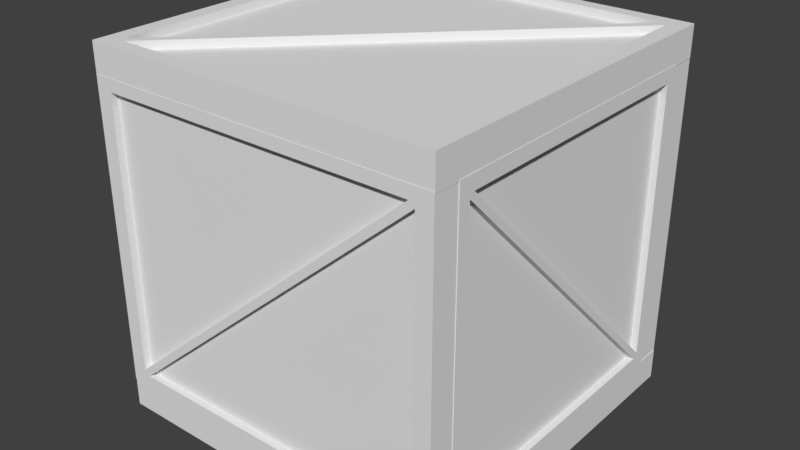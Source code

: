 # Source: woodenbox.blend  (saved by Blender 2.78.0; exported with 4.5.12 LTS)
import bpy
from mathutils import Matrix  # noqa: F401  (used for matrix-valued properties, if any)

bpy.ops.wm.read_factory_settings(use_empty=True)
scene = bpy.context.scene
scene.name = 'Scene'

# ---- collections
col_collection_1 = bpy.data.collections.new('Collection 1'); scene.collection.children.link(col_collection_1)

# ---- world
world_world = bpy.data.worlds.new('World'); scene.world = world_world
world_world.color = (0.05088, 0.05088, 0.05088)
world_world.use_sun_shadow = False
world_world.sun_shadow_jitter_overblur = 0.0
world_world.cycles.sampling_method = 'MANUAL'

# ---- meshes
me_cube_008 = bpy.data.meshes.new('Cube.008')
me_cube_008.from_pydata([(-1.0, -1.0, -1.0), (-1.0, -1.0, 1.0), (-1.0, 1.0, -1.0), (-1.0, 1.0, 1.0), (1.0, -1.0, -1.0), (1.0, -1.0, 1.0), (1.0, 1.0, -1.0), (1.0, 1.0, 1.0), (-1.0, -1.0, -0.9194), (-1.0, -1.0, 0.9194), (-1.0, 1.0, 0.9194), (-1.0, 1.0, -0.9194), (1.0, 1.0, 0.9194), (1.0, 1.0, -0.9194), (1.0, -1.0, 0.9194), (1.0, -1.0, -0.9194), (0.9081, 1.0, -1.0), (-0.9081, 1.0, -1.0), (-0.9081, 1.0, 1.0), (0.9081, 1.0, 1.0), (-0.9081, -1.0, -1.0), (0.9081, -1.0, -1.0), (0.9081, -1.0, 1.0), (-0.9081, -1.0, 1.0), (0.9081, -1.0, -0.9194), (-0.9081, -1.0, -0.9194), (0.9081, -1.0, 0.9194), (-0.9081, -1.0, 0.9194), (-0.9081, 1.0, -0.9194), (0.9081, 1.0, -0.9194), (-0.9081, 1.0, 0.9194), (0.9081, 1.0, 0.9194), (-1.0, 1.725, -0.9194), (-1.0, 1.725, -1.0), (-0.9081, 1.725, -1.0), (0.9081, 1.725, 1.0), (1.0, 1.725, 1.0), (1.0, 1.725, -0.9194), (1.0, 1.725, -1.0), (-1.0, 1.725, 1.0), (-1.0, 1.725, 0.9194), (1.0, 1.725, 0.9194), (0.9081, 1.725, -0.9194), (0.9081, 1.725, 0.9194), (0.9081, 1.725, -1.0), (-0.9081, 1.725, 1.0), (-0.9081, 1.725, -0.9194), (-0.9081, 1.725, 0.9194), (-0.8759, 1.0, -0.9194), (-0.9081, 1.0, -0.8876), (-0.8763, 1.725, -0.9194), (-0.9081, 1.725, -0.8876), (0.8763, 1.0, 0.9194), (0.9081, 1.0, 0.8876), (0.8763, 1.725, 0.9194), (0.9081, 1.725, 0.8876)], [], [(9, 1, 3, 10), (13, 6, 38, 37), (12, 7, 5, 14), (27, 23, 1, 9), (16, 6, 4, 21), (18, 3, 1, 23), (20, 25, 8, 0), (25, 27, 9, 8), (6, 13, 15, 4), (13, 12, 14, 15), (31, 30, 47, 43), (6, 16, 44, 38), (0, 8, 11, 2), (8, 9, 10, 11), (19, 7, 36, 35), (28, 30, 31, 29), (28, 29, 42, 46), (17, 2, 33, 34), (15, 14, 26, 24), (24, 26, 27, 25), (4, 15, 24, 21), (21, 24, 25, 20), (7, 19, 22, 5), (19, 18, 23, 22), (2, 17, 20, 0), (17, 16, 21, 20), (14, 5, 22, 26), (26, 22, 23, 27), (2, 11, 32, 33), (12, 13, 37, 41), (43, 35, 36, 41), (44, 42, 37, 38), (42, 43, 41, 37), (32, 40, 47, 46), (33, 32, 46, 34), (34, 46, 42, 44), (40, 39, 45, 47), (47, 45, 35, 43), (10, 3, 39, 40), (16, 17, 34, 44), (30, 28, 46, 47), (11, 10, 40, 32), (3, 18, 45, 39), (29, 31, 43, 42), (7, 12, 41, 36), (18, 19, 35, 45), (53, 48, 50, 55), (54, 55, 50, 51), (52, 54, 51, 49), (43, 55, 54), (46, 51, 50)])
me_cube_008.use_remesh_preserve_volume = False
me_cube_008.use_remesh_preserve_attributes = False
me_cube_008.use_mirror_vertex_groups = False
me_cube_008.update()
me_cube_007 = bpy.data.meshes.new('Cube.007')
me_cube_007.from_pydata([(-1.0, -1.0, -1.0), (-1.0, -1.0, 1.0), (-1.0, 1.0, -1.0), (-1.0, 1.0, 1.0), (1.0, -1.0, -1.0), (1.0, -1.0, 1.0), (1.0, 1.0, -1.0), (1.0, 1.0, 1.0), (-1.0, -1.0, -0.9194), (-1.0, -1.0, 0.9194), (-1.0, 1.0, 0.9194), (-1.0, 1.0, -0.9194), (1.0, 1.0, 0.9194), (1.0, 1.0, -0.9194), (1.0, -1.0, 0.9194), (1.0, -1.0, -0.9194), (0.9081, 1.0, -1.0), (-0.9081, 1.0, -1.0), (-0.9081, 1.0, 1.0), (0.9081, 1.0, 1.0), (-0.9081, -1.0, -1.0), (0.9081, -1.0, -1.0), (0.9081, -1.0, 1.0), (-0.9081, -1.0, 1.0), (0.9081, -1.0, -0.9194), (-0.9081, -1.0, -0.9194), (0.9081, -1.0, 0.9194), (-0.9081, -1.0, 0.9194), (-0.9081, 1.0, -0.9194), (0.9081, 1.0, -0.9194), (-0.9081, 1.0, 0.9194), (0.9081, 1.0, 0.9194), (-1.0, 1.725, -0.9194), (-1.0, 1.725, -1.0), (-0.9081, 1.725, -1.0), (0.9081, 1.725, 1.0), (1.0, 1.725, 1.0), (1.0, 1.725, -0.9194), (1.0, 1.725, -1.0), (-1.0, 1.725, 1.0), (-1.0, 1.725, 0.9194), (1.0, 1.725, 0.9194), (0.9081, 1.725, -0.9194), (0.9081, 1.725, 0.9194), (0.9081, 1.725, -1.0), (-0.9081, 1.725, 1.0), (-0.9081, 1.725, -0.9194), (-0.9081, 1.725, 0.9194), (-0.8759, 1.0, -0.9194), (-0.9081, 1.0, -0.8876), (-0.8763, 1.725, -0.9194), (-0.9081, 1.725, -0.8876), (0.8763, 1.0, 0.9194), (0.9081, 1.0, 0.8876), (0.8763, 1.725, 0.9194), (0.9081, 1.725, 0.8876)], [], [(9, 1, 3, 10), (13, 6, 38, 37), (12, 7, 5, 14), (27, 23, 1, 9), (16, 6, 4, 21), (18, 3, 1, 23), (20, 25, 8, 0), (25, 27, 9, 8), (6, 13, 15, 4), (13, 12, 14, 15), (31, 30, 47, 43), (6, 16, 44, 38), (0, 8, 11, 2), (8, 9, 10, 11), (19, 7, 36, 35), (28, 30, 31, 29), (28, 29, 42, 46), (17, 2, 33, 34), (15, 14, 26, 24), (24, 26, 27, 25), (4, 15, 24, 21), (21, 24, 25, 20), (7, 19, 22, 5), (19, 18, 23, 22), (2, 17, 20, 0), (17, 16, 21, 20), (14, 5, 22, 26), (26, 22, 23, 27), (2, 11, 32, 33), (12, 13, 37, 41), (43, 35, 36, 41), (44, 42, 37, 38), (42, 43, 41, 37), (32, 40, 47, 46), (33, 32, 46, 34), (34, 46, 42, 44), (40, 39, 45, 47), (47, 45, 35, 43), (10, 3, 39, 40), (16, 17, 34, 44), (30, 28, 46, 47), (11, 10, 40, 32), (3, 18, 45, 39), (29, 31, 43, 42), (7, 12, 41, 36), (18, 19, 35, 45), (53, 48, 50, 55), (54, 55, 50, 51), (52, 54, 51, 49), (43, 55, 54), (46, 51, 50)])
me_cube_007.use_remesh_preserve_volume = False
me_cube_007.use_remesh_preserve_attributes = False
me_cube_007.use_mirror_vertex_groups = False
me_cube_007.update()
me_cube_004 = bpy.data.meshes.new('Cube.004')
me_cube_004.from_pydata([(-1.0, -1.0, -1.0), (-1.0, -1.0, 1.0), (-1.0, 1.0, -1.0), (-1.0, 1.0, 1.0), (1.0, -1.0, -1.0), (1.0, -1.0, 1.0), (1.0, 1.0, -1.0), (1.0, 1.0, 1.0), (-1.0, -1.0, -0.9194), (-1.0, -1.0, 0.9194), (-1.0, 1.0, 0.9194), (-1.0, 1.0, -0.9194), (1.0, 1.0, 0.9194), (1.0, 1.0, -0.9194), (1.0, -1.0, 0.9194), (1.0, -1.0, -0.9194), (0.9081, 1.0, -1.0), (-0.9081, 1.0, -1.0), (-0.9081, 1.0, 1.0), (0.9081, 1.0, 1.0), (-0.9081, -1.0, -1.0), (0.9081, -1.0, -1.0), (0.9081, -1.0, 1.0), (-0.9081, -1.0, 1.0), (0.9081, -1.0, -0.9194), (-0.9081, -1.0, -0.9194), (0.9081, -1.0, 0.9194), (-0.9081, -1.0, 0.9194), (-0.9081, 1.0, -0.9194), (0.9081, 1.0, -0.9194), (-0.9081, 1.0, 0.9194), (0.9081, 1.0, 0.9194), (-1.0, 1.725, -0.9194), (-1.0, 1.725, -1.0), (-0.9081, 1.725, -1.0), (0.9081, 1.725, 1.0), (1.0, 1.725, 1.0), (1.0, 1.725, -0.9194), (1.0, 1.725, -1.0), (-1.0, 1.725, 1.0), (-1.0, 1.725, 0.9194), (1.0, 1.725, 0.9194), (0.9081, 1.725, -0.9194), (0.9081, 1.725, 0.9194), (0.9081, 1.725, -1.0), (-0.9081, 1.725, 1.0), (-0.9081, 1.725, -0.9194), (-0.9081, 1.725, 0.9194), (-0.8759, 1.0, -0.9194), (-0.9081, 1.0, -0.8876), (-0.8763, 1.725, -0.9194), (-0.9081, 1.725, -0.8876), (0.8763, 1.0, 0.9194), (0.9081, 1.0, 0.8876), (0.8763, 1.725, 0.9194), (0.9081, 1.725, 0.8876)], [], [(9, 1, 3, 10), (13, 6, 38, 37), (12, 7, 5, 14), (27, 23, 1, 9), (16, 6, 4, 21), (18, 3, 1, 23), (20, 25, 8, 0), (25, 27, 9, 8), (6, 13, 15, 4), (13, 12, 14, 15), (31, 30, 47, 43), (6, 16, 44, 38), (0, 8, 11, 2), (8, 9, 10, 11), (19, 7, 36, 35), (28, 30, 31, 29), (28, 29, 42, 46), (17, 2, 33, 34), (15, 14, 26, 24), (24, 26, 27, 25), (4, 15, 24, 21), (21, 24, 25, 20), (7, 19, 22, 5), (19, 18, 23, 22), (2, 17, 20, 0), (17, 16, 21, 20), (14, 5, 22, 26), (26, 22, 23, 27), (2, 11, 32, 33), (12, 13, 37, 41), (43, 35, 36, 41), (44, 42, 37, 38), (42, 43, 41, 37), (32, 40, 47, 46), (33, 32, 46, 34), (34, 46, 42, 44), (40, 39, 45, 47), (47, 45, 35, 43), (10, 3, 39, 40), (16, 17, 34, 44), (30, 28, 46, 47), (11, 10, 40, 32), (3, 18, 45, 39), (29, 31, 43, 42), (7, 12, 41, 36), (18, 19, 35, 45), (53, 48, 50, 55), (54, 55, 50, 51), (52, 54, 51, 49), (43, 55, 54), (46, 51, 50)])
me_cube_004.use_remesh_preserve_volume = False
me_cube_004.use_remesh_preserve_attributes = False
me_cube_004.use_mirror_vertex_groups = False
me_cube_004.update()
me_cube_003 = bpy.data.meshes.new('Cube.003')
me_cube_003.from_pydata([(-1.0, -1.0, -1.0), (-1.0, -1.0, 1.0), (-1.0, 1.0, -1.0), (-1.0, 1.0, 1.0), (1.0, -1.0, -1.0), (1.0, -1.0, 1.0), (1.0, 1.0, -1.0), (1.0, 1.0, 1.0), (-1.0, -1.0, -0.9194), (-1.0, -1.0, 0.9194), (-1.0, 1.0, 0.9194), (-1.0, 1.0, -0.9194), (1.0, 1.0, 0.9194), (1.0, 1.0, -0.9194), (1.0, -1.0, 0.9194), (1.0, -1.0, -0.9194), (0.9081, 1.0, -1.0), (-0.9081, 1.0, -1.0), (-0.9081, 1.0, 1.0), (0.9081, 1.0, 1.0), (-0.9081, -1.0, -1.0), (0.9081, -1.0, -1.0), (0.9081, -1.0, 1.0), (-0.9081, -1.0, 1.0), (0.9081, -1.0, -0.9194), (-0.9081, -1.0, -0.9194), (0.9081, -1.0, 0.9194), (-0.9081, -1.0, 0.9194), (-0.9081, 1.0, -0.9194), (0.9081, 1.0, -0.9194), (-0.9081, 1.0, 0.9194), (0.9081, 1.0, 0.9194), (-1.0, 1.725, -0.9194), (-1.0, 1.725, -1.0), (-0.9081, 1.725, -1.0), (0.9081, 1.725, 1.0), (1.0, 1.725, 1.0), (1.0, 1.725, -0.9194), (1.0, 1.725, -1.0), (-1.0, 1.725, 1.0), (-1.0, 1.725, 0.9194), (1.0, 1.725, 0.9194), (0.9081, 1.725, -0.9194), (0.9081, 1.725, 0.9194), (0.9081, 1.725, -1.0), (-0.9081, 1.725, 1.0), (-0.9081, 1.725, -0.9194), (-0.9081, 1.725, 0.9194), (-0.8759, 1.0, -0.9194), (-0.9081, 1.0, -0.8876), (-0.8763, 1.725, -0.9194), (-0.9081, 1.725, -0.8876), (0.8763, 1.0, 0.9194), (0.9081, 1.0, 0.8876), (0.8763, 1.725, 0.9194), (0.9081, 1.725, 0.8876)], [], [(9, 1, 3, 10), (13, 6, 38, 37), (12, 7, 5, 14), (27, 23, 1, 9), (16, 6, 4, 21), (18, 3, 1, 23), (20, 25, 8, 0), (25, 27, 9, 8), (6, 13, 15, 4), (13, 12, 14, 15), (31, 30, 47, 43), (6, 16, 44, 38), (0, 8, 11, 2), (8, 9, 10, 11), (19, 7, 36, 35), (28, 30, 31, 29), (28, 29, 42, 46), (17, 2, 33, 34), (15, 14, 26, 24), (24, 26, 27, 25), (4, 15, 24, 21), (21, 24, 25, 20), (7, 19, 22, 5), (19, 18, 23, 22), (2, 17, 20, 0), (17, 16, 21, 20), (14, 5, 22, 26), (26, 22, 23, 27), (2, 11, 32, 33), (12, 13, 37, 41), (43, 35, 36, 41), (44, 42, 37, 38), (42, 43, 41, 37), (32, 40, 47, 46), (33, 32, 46, 34), (34, 46, 42, 44), (40, 39, 45, 47), (47, 45, 35, 43), (10, 3, 39, 40), (16, 17, 34, 44), (30, 28, 46, 47), (11, 10, 40, 32), (3, 18, 45, 39), (29, 31, 43, 42), (7, 12, 41, 36), (18, 19, 35, 45), (53, 48, 50, 55), (54, 55, 50, 51), (52, 54, 51, 49), (43, 55, 54), (46, 51, 50)])
me_cube_003.use_remesh_preserve_volume = False
me_cube_003.use_remesh_preserve_attributes = False
me_cube_003.use_mirror_vertex_groups = False
me_cube_003.update()
me_cube_002 = bpy.data.meshes.new('Cube.002')
me_cube_002.from_pydata([(-1.0, -1.0, -1.0), (-1.0, -1.0, 1.0), (-1.0, 1.0, -1.0), (-1.0, 1.0, 1.0), (1.0, -1.0, -1.0), (1.0, -1.0, 1.0), (1.0, 1.0, -1.0), (1.0, 1.0, 1.0), (-1.0, -1.0, -0.9194), (-1.0, -1.0, 0.9194), (-1.0, 1.0, 0.9194), (-1.0, 1.0, -0.9194), (1.0, 1.0, 0.9194), (1.0, 1.0, -0.9194), (1.0, -1.0, 0.9194), (1.0, -1.0, -0.9194), (0.9081, 1.0, -1.0), (-0.9081, 1.0, -1.0), (-0.9081, 1.0, 1.0), (0.9081, 1.0, 1.0), (-0.9081, -1.0, -1.0), (0.9081, -1.0, -1.0), (0.9081, -1.0, 1.0), (-0.9081, -1.0, 1.0), (0.9081, -1.0, -0.9194), (-0.9081, -1.0, -0.9194), (0.9081, -1.0, 0.9194), (-0.9081, -1.0, 0.9194), (-0.9081, 1.0, -0.9194), (0.9081, 1.0, -0.9194), (-0.9081, 1.0, 0.9194), (0.9081, 1.0, 0.9194), (-1.0, 1.725, -0.9194), (-1.0, 1.725, -1.0), (-0.9081, 1.725, -1.0), (0.9081, 1.725, 1.0), (1.0, 1.725, 1.0), (1.0, 1.725, -0.9194), (1.0, 1.725, -1.0), (-1.0, 1.725, 1.0), (-1.0, 1.725, 0.9194), (1.0, 1.725, 0.9194), (0.9081, 1.725, -0.9194), (0.9081, 1.725, 0.9194), (0.9081, 1.725, -1.0), (-0.9081, 1.725, 1.0), (-0.9081, 1.725, -0.9194), (-0.9081, 1.725, 0.9194), (-0.8759, 1.0, -0.9194), (-0.9081, 1.0, -0.8876), (-0.8763, 1.725, -0.9194), (-0.9081, 1.725, -0.8876), (0.8763, 1.0, 0.9194), (0.9081, 1.0, 0.8876), (0.8763, 1.725, 0.9194), (0.9081, 1.725, 0.8876)], [], [(9, 1, 3, 10), (13, 6, 38, 37), (12, 7, 5, 14), (27, 23, 1, 9), (16, 6, 4, 21), (18, 3, 1, 23), (20, 25, 8, 0), (25, 27, 9, 8), (6, 13, 15, 4), (13, 12, 14, 15), (31, 30, 47, 43), (6, 16, 44, 38), (0, 8, 11, 2), (8, 9, 10, 11), (19, 7, 36, 35), (28, 30, 31, 29), (28, 29, 42, 46), (17, 2, 33, 34), (15, 14, 26, 24), (24, 26, 27, 25), (4, 15, 24, 21), (21, 24, 25, 20), (7, 19, 22, 5), (19, 18, 23, 22), (2, 17, 20, 0), (17, 16, 21, 20), (14, 5, 22, 26), (26, 22, 23, 27), (2, 11, 32, 33), (12, 13, 37, 41), (43, 35, 36, 41), (44, 42, 37, 38), (42, 43, 41, 37), (32, 40, 47, 46), (33, 32, 46, 34), (34, 46, 42, 44), (40, 39, 45, 47), (47, 45, 35, 43), (10, 3, 39, 40), (16, 17, 34, 44), (30, 28, 46, 47), (11, 10, 40, 32), (3, 18, 45, 39), (29, 31, 43, 42), (7, 12, 41, 36), (18, 19, 35, 45), (53, 48, 50, 55), (54, 55, 50, 51), (52, 54, 51, 49), (43, 55, 54), (46, 51, 50)])
me_cube_002.use_remesh_preserve_volume = False
me_cube_002.use_remesh_preserve_attributes = False
me_cube_002.use_mirror_vertex_groups = False
me_cube_002.update()
me_cube_001 = bpy.data.meshes.new('Cube.001')
me_cube_001.from_pydata([(-1.0, -1.0, -1.0), (-1.0, -1.0, 1.0), (-1.0, 1.0, -1.0), (-1.0, 1.0, 1.0), (1.0, -1.0, -1.0), (1.0, -1.0, 1.0), (1.0, 1.0, -1.0), (1.0, 1.0, 1.0), (-1.0, -1.0, -0.9194), (-1.0, -1.0, 0.9194), (-1.0, 1.0, 0.9194), (-1.0, 1.0, -0.9194), (1.0, 1.0, 0.9194), (1.0, 1.0, -0.9194), (1.0, -1.0, 0.9194), (1.0, -1.0, -0.9194), (0.9081, 1.0, -1.0), (-0.9081, 1.0, -1.0), (-0.9081, 1.0, 1.0), (0.9081, 1.0, 1.0), (-0.9081, -1.0, -1.0), (0.9081, -1.0, -1.0), (0.9081, -1.0, 1.0), (-0.9081, -1.0, 1.0), (0.9081, -1.0, -0.9194), (-0.9081, -1.0, -0.9194), (0.9081, -1.0, 0.9194), (-0.9081, -1.0, 0.9194), (-0.9081, 1.0, -0.9194), (0.9081, 1.0, -0.9194), (-0.9081, 1.0, 0.9194), (0.9081, 1.0, 0.9194), (-1.0, 1.725, -0.9194), (-1.0, 1.725, -1.0), (-0.9081, 1.725, -1.0), (0.9081, 1.725, 1.0), (1.0, 1.725, 1.0), (1.0, 1.725, -0.9194), (1.0, 1.725, -1.0), (-1.0, 1.725, 1.0), (-1.0, 1.725, 0.9194), (1.0, 1.725, 0.9194), (0.9081, 1.725, -0.9194), (0.9081, 1.725, 0.9194), (0.9081, 1.725, -1.0), (-0.9081, 1.725, 1.0), (-0.9081, 1.725, -0.9194), (-0.9081, 1.725, 0.9194), (-0.8759, 1.0, -0.9194), (-0.9081, 1.0, -0.8876), (-0.8763, 1.725, -0.9194), (-0.9081, 1.725, -0.8876), (0.8763, 1.0, 0.9194), (0.9081, 1.0, 0.8876), (0.8763, 1.725, 0.9194), (0.9081, 1.725, 0.8876)], [], [(9, 1, 3, 10), (13, 6, 38, 37), (12, 7, 5, 14), (27, 23, 1, 9), (16, 6, 4, 21), (18, 3, 1, 23), (20, 25, 8, 0), (25, 27, 9, 8), (6, 13, 15, 4), (13, 12, 14, 15), (31, 30, 47, 43), (6, 16, 44, 38), (0, 8, 11, 2), (8, 9, 10, 11), (19, 7, 36, 35), (28, 30, 31, 29), (28, 29, 42, 46), (17, 2, 33, 34), (15, 14, 26, 24), (24, 26, 27, 25), (4, 15, 24, 21), (21, 24, 25, 20), (7, 19, 22, 5), (19, 18, 23, 22), (2, 17, 20, 0), (17, 16, 21, 20), (14, 5, 22, 26), (26, 22, 23, 27), (2, 11, 32, 33), (12, 13, 37, 41), (43, 35, 36, 41), (44, 42, 37, 38), (42, 43, 41, 37), (32, 40, 47, 46), (33, 32, 46, 34), (34, 46, 42, 44), (40, 39, 45, 47), (47, 45, 35, 43), (10, 3, 39, 40), (16, 17, 34, 44), (30, 28, 46, 47), (11, 10, 40, 32), (3, 18, 45, 39), (29, 31, 43, 42), (7, 12, 41, 36), (18, 19, 35, 45), (53, 48, 50, 55), (54, 55, 50, 51), (52, 54, 51, 49), (43, 55, 54), (46, 51, 50)])
me_cube_001.use_remesh_preserve_volume = False
me_cube_001.use_remesh_preserve_attributes = False
me_cube_001.use_mirror_vertex_groups = False
me_cube_001.update()

# ---- objects
ob_cube_005 = bpy.data.objects.new('Cube.005', me_cube_008)
ob_cube_004 = bpy.data.objects.new('Cube.004', me_cube_007)
ob_cube_003 = bpy.data.objects.new('Cube.003', me_cube_004)
ob_cube_002 = bpy.data.objects.new('Cube.002', me_cube_003)
ob_cube_001 = bpy.data.objects.new('Cube.001', me_cube_002)
ob_cube = bpy.data.objects.new('Cube', me_cube_001)

# ---- transforms, parenting, visibility, modifiers, constraints
ob_cube_005.location = (-0.3337, 0.24, 0.3892)
ob_cube_005.rotation_euler = (-1.571, -1.571, 0.0)
ob_cube_005.scale = (0.3143, -0.01998, 0.3143)
ob_cube_005.lineart.crease_threshold = 0.0
ob_cube_004.location = (0.3342, 0.24, 0.3883)
ob_cube_004.rotation_euler = (-1.571, 1.571, 0.0)
ob_cube_004.scale = (0.3143, -0.01998, 0.3143)
ob_cube_004.lineart.crease_threshold = 0.0
ob_cube_003.location = (0.0004792, 0.2401, 0.05494)
ob_cube_003.rotation_euler = (-4.712, 3.618e-23, 4.441e-16)
ob_cube_003.scale = (0.3679, -0.02339, 0.3679)
ob_cube_003.lineart.crease_threshold = 0.0
ob_cube_002.location = (-7.429e-17, 0.5745, 0.3889)
ob_cube_002.rotation_euler = (-3.142, -2.22e-16, 2.22e-16)
ob_cube_002.scale = (0.3673, -0.01998, 0.3143)
ob_cube_002.lineart.crease_threshold = 0.0
ob_cube_001.location = (0.0, 0.24, 0.7234)
ob_cube_001.rotation_euler = (-1.571, -0.0, 0.0)
ob_cube_001.scale = (0.3681, -0.0234, 0.3681)
ob_cube_001.lineart.crease_threshold = 0.0
ob_cube.location = (-4.899e-35, -0.09412, 0.3894)
ob_cube.scale = (0.3676, -0.01998, 0.3143)
ob_cube.lineart.crease_threshold = 0.0

# ---- collection membership
col_collection_1.objects.link(ob_cube_005)
col_collection_1.objects.link(ob_cube_004)
col_collection_1.objects.link(ob_cube_003)
col_collection_1.objects.link(ob_cube_002)
col_collection_1.objects.link(ob_cube_001)
col_collection_1.objects.link(ob_cube)

# ---- scene / render settings (as saved in the file)
scene.frame_start = 1; scene.frame_end = 250; scene.frame_set(1)
scene.render.engine = 'BLENDER_EEVEE_NEXT'
scene.render.resolution_percentage = 50
scene.render.dither_intensity = 0.0
scene.cycles.use_denoising = False
scene.cycles.samples = 128
scene.cycles.sampling_pattern = 'TABULATED_SOBOL'
scene.cycles.light_sampling_threshold = 0.0
scene.cycles.use_adaptive_sampling = False
scene.cycles.use_light_tree = False
scene.cycles.blur_glossy = 0.0
scene.cycles.sample_clamp_indirect = 0.0
scene.view_settings.view_transform = 'Standard'
bpy.context.view_layer.update()

# ---- added for rendering (the .blend has no active camera and no usable light): camera, sun
cam_auto = bpy.data.cameras.new('AutoCamera')
cam_auto.lens = 50.0
cam_auto.sensor_width = 36.0
cam_auto.clip_end = 1000.0
ob_auto_camera = bpy.data.objects.new('AutoCamera', cam_auto)
scene.collection.objects.link(ob_auto_camera)
ob_auto_camera.location = (1.18801, -1.18516, 1.33943)
ob_auto_camera.rotation_euler = (1.09748, -7.21219e-08, 0.694738)
scene.camera = ob_auto_camera
light_auto_sun = bpy.data.lights.new('AutoSun', 'SUN')
light_auto_sun.energy = 3.0
light_auto_sun.angle = 0.0523599
ob_auto_sun = bpy.data.objects.new('AutoSun', light_auto_sun)
scene.collection.objects.link(ob_auto_sun)
ob_auto_sun.rotation_euler = (0.872665, 0.174533, 0.523599)
bpy.context.view_layer.update()
